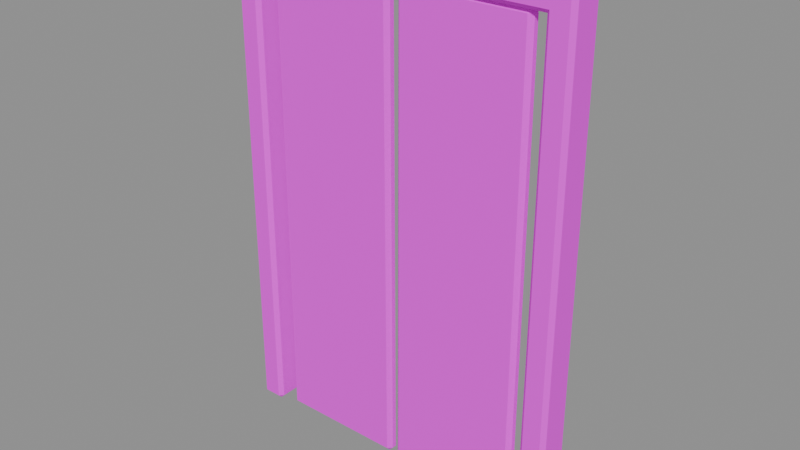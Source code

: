 # Source: door.blend  (saved by Blender 4.5.87; exported with 4.5.12 LTS)
import bpy
from mathutils import Matrix  # noqa: F401  (used for matrix-valued properties, if any)

bpy.ops.wm.read_factory_settings(use_empty=True)
scene = bpy.context.scene
scene.name = 'ComponentPackage_door'

# ---- collections
col_sea_scene_water_building_003_door = bpy.data.collections.new('SEA-SCENE-WATER-BUILDING-003-DOOR'); scene.collection.children.link(col_sea_scene_water_building_003_door)

# ---- images (referenced by path relative to the original .blend; pixels are not part of the script)
import os
ASSET_DIR = os.environ.get("B2B_ASSET_DIR", "")  # directory of the original .blend (textures are referenced by path, not embedded)
HERE = os.path.dirname(os.path.abspath(__file__))  # packed textures are extracted next to this script under _unpacked/

def load_image(name, relpath, width, height, colorspace="sRGB"):
    """Load a texture the original file referenced (path relative to the .blend, or extracted next to this script)."""
    p = next((c for c in (os.path.join(HERE, relpath), os.path.join(ASSET_DIR, relpath)) if relpath and os.path.exists(c)), "")
    if p:
        img = bpy.data.images.load(p, check_existing=True)
        img.name = name
    else:  # same state as the original file: an image datablock whose file is absent (Cycles renders it pink)
        img = bpy.data.images.new(name, width, height)
        img.source = "FILE"
        img.filepath = "//" + (relpath or name)
    img.colorspace_settings.name = colorspace
    return img
img_sea_cabin_timber_8x8_512_png = load_image('sea_cabin_timber_8x8_512.png', 'sea_cabin_timber_8x8_512.png', 1024, 1024, 'sRGB')

# ---- materials (node trees are filled in below, after node groups)
mat_wb003v2_sea_matte = bpy.data.materials.new('WB003V2_SEA_Matte')

# ---- material node trees
mat_wb003v2_sea_matte.use_nodes = True; mat_wb003v2_sea_matte.node_tree.nodes.clear()
_N = mat_wb003v2_sea_matte.node_tree.nodes; _L = mat_wb003v2_sea_matte.node_tree.links
n0 = _N.new('ShaderNodeBsdfPrincipled'); n0.name = '原理化 BSDF'; n0.location = (-200, 100)
n0.inputs[2].default_value = 0.78
n1 = _N.new('ShaderNodeOutputMaterial'); n1.name = '材质输出'; n1.location = (200, 100)
n2 = _N.new('ShaderNodeUVMap'); n2.name = 'UV 贴图'; n2.location = (0, 0)
n2.uv_map = 'PaletteUV'
n3 = _N.new('ShaderNodeTexImage'); n3.name = '图像纹理'; n3.location = (0, 0)
n3.image = img_sea_cabin_timber_8x8_512_png
n3.interpolation = 'Closest'
n3.extension = 'EXTEND'
_L.new(n0.outputs[0], n1.inputs[0])
_L.new(n2.outputs[0], n3.inputs[0])
_L.new(n3.outputs[0], n0.inputs[0])
n1.is_active_output = True

# ---- meshes
me_wb003v2_doorl_004 = bpy.data.meshes.new('WB003V2_DoorL.004')
me_wb003v2_doorl_004.from_pydata([(-1.08, -0.08499, 0.025), (-1.055, -0.085, 0.0), (-1.055, -0.11, 0.025), (-0.92, -0.08499, 0.025), (-0.945, -0.11, 0.025), (-0.945, -0.085, 0.0), (-0.945, 0.11, 0.025), (-0.92, 0.08499, 0.025), (-0.945, 0.085, 0.0), (-1.08, 0.08499, 0.025), (-1.055, 0.11, 0.025), (-1.055, 0.085, 0.0), (-1.078, -0.08331, 3.075), (-1.054, -0.1078, 3.075), (-1.054, -0.0833, 3.1), (-0.9216, -0.08331, 3.075), (-0.9461, -0.0833, 3.1), (-0.9461, -0.1078, 3.075), (-0.9461, 0.1078, 3.075), (-0.9461, 0.0833, 3.1), (-0.9216, 0.08331, 3.075), (-1.078, 0.08331, 3.075), (-1.054, 0.0833, 3.1), (-1.054, 0.1078, 3.075)], [], [(0, 1, 2), (3, 4, 5), (6, 7, 8), (9, 10, 11), (12, 13, 14), (15, 16, 17), (18, 19, 20), (21, 22, 23), (0, 9, 11, 1), (8, 11, 10, 6), (5, 8, 7, 3), (1, 5, 4, 2), (2, 13, 12, 0), (3, 15, 17, 4), (13, 17, 16, 14), (6, 18, 20, 7), (15, 20, 19, 16), (9, 21, 23, 10), (18, 23, 22, 19), (14, 22, 21, 12), (9, 0, 12, 21), (11, 8, 5, 1), (2, 4, 17, 13), (3, 7, 20, 15), (6, 10, 23, 18), (14, 16, 19, 22)])
_uv = me_wb003v2_doorl_004.uv_layers.new(name='PaletteUV')
_uv.uv.foreach_set('vector', [0.5905, 0.8125, 0.5485, 0.8367, 0.5485, 0.7883, 0.5905, 0.8125, 0.5485, 0.8367, 0.5485, 0.7883, 0.5905, 0.8125, 0.5485, 0.8367, 0.5485, 0.7883, 0.5905, 0.8125, 0.5485, 0.8367, 0.5485, 0.7883, 0.5905, 0.8125, 0.5485, 0.8367, 0.5485, 0.7883, 0.5905, 0.8125, 0.5485, 0.8367, 0.5485, 0.7883, 0.5905, 0.8125, 0.5485, 0.8367, 0.5485, 0.7883, 0.5905, 0.8125, 0.5485, 0.8367, 0.5485, 0.7883, 0.5905, 0.8125, 0.5625, 0.8405, 0.5345, 0.8125, 0.5625, 0.7845, 0.5905, 0.8125, 0.5625, 0.8405, 0.5345, 0.8125, 0.5625, 0.7845, 0.5905, 0.8125, 0.5625, 0.8405, 0.5345, 0.8125, 0.5625, 0.7845, 0.5905, 0.8125, 0.5625, 0.8405, 0.5345, 0.8125, 0.5625, 0.7845, 0.5905, 0.8125, 0.5625, 0.8405, 0.5345, 0.8125, 0.5625, 0.7845, 0.5905, 0.8125, 0.5625, 0.8405, 0.5345, 0.8125, 0.5625, 0.7845, 0.5905, 0.8125, 0.5625, 0.8405, 0.5345, 0.8125, 0.5625, 0.7845, 0.5905, 0.8125, 0.5625, 0.8405, 0.5345, 0.8125, 0.5625, 0.7845, 0.5905, 0.8125, 0.5625, 0.8405, 0.5345, 0.8125, 0.5625, 0.7845, 0.5905, 0.8125, 0.5625, 0.8405, 0.5345, 0.8125, 0.5625, 0.7845, 0.5905, 0.8125, 0.5625, 0.8405, 0.5345, 0.8125, 0.5625, 0.7845, 0.5905, 0.8125, 0.5625, 0.8405, 0.5345, 0.8125, 0.5625, 0.7845, 0.5905, 0.8125, 0.5625, 0.8405, 0.5345, 0.8125, 0.5625, 0.7845, 0.5905, 0.8125, 0.5625, 0.8405, 0.5345, 0.8125, 0.5625, 0.7845, 0.5905, 0.8125, 0.5625, 0.8405, 0.5345, 0.8125, 0.5625, 0.7845, 0.5905, 0.8125, 0.5625, 0.8405, 0.5345, 0.8125, 0.5625, 0.7845, 0.5905, 0.8125, 0.5625, 0.8405, 0.5345, 0.8125, 0.5625, 0.7845, 0.5905, 0.8125, 0.5625, 0.8405, 0.5345, 0.8125, 0.5625, 0.7845])
me_wb003v2_doorl_004.materials.append(mat_wb003v2_sea_matte)
me_wb003v2_doorl_004.update()
me_wb003v2_doorr_004 = bpy.data.meshes.new('WB003V2_DoorR.004')
me_wb003v2_doorr_004.from_pydata([(0.92, -0.08499, 0.025), (0.945, -0.085, 0.0), (0.945, -0.11, 0.025), (1.08, -0.08499, 0.025), (1.055, -0.11, 0.025), (1.055, -0.085, 0.0), (1.055, 0.11, 0.025), (1.08, 0.08499, 0.025), (1.055, 0.085, 0.0), (0.92, 0.08499, 0.025), (0.945, 0.11, 0.025), (0.945, 0.085, 0.0), (0.9216, -0.08331, 3.075), (0.9461, -0.1078, 3.075), (0.9461, -0.0833, 3.1), (1.078, -0.08331, 3.075), (1.054, -0.0833, 3.1), (1.054, -0.1078, 3.075), (1.054, 0.1078, 3.075), (1.054, 0.0833, 3.1), (1.078, 0.08331, 3.075), (0.9216, 0.08331, 3.075), (0.9461, 0.0833, 3.1), (0.9461, 0.1078, 3.075)], [], [(0, 1, 2), (3, 4, 5), (6, 7, 8), (9, 10, 11), (12, 13, 14), (15, 16, 17), (18, 19, 20), (21, 22, 23), (0, 9, 11, 1), (8, 11, 10, 6), (5, 8, 7, 3), (1, 5, 4, 2), (2, 13, 12, 0), (3, 15, 17, 4), (13, 17, 16, 14), (6, 18, 20, 7), (15, 20, 19, 16), (9, 21, 23, 10), (18, 23, 22, 19), (14, 22, 21, 12), (9, 0, 12, 21), (11, 8, 5, 1), (2, 4, 17, 13), (3, 7, 20, 15), (6, 10, 23, 18), (14, 16, 19, 22)])
_uv = me_wb003v2_doorr_004.uv_layers.new(name='PaletteUV')
_uv.uv.foreach_set('vector', [0.5905, 0.8125, 0.5485, 0.8367, 0.5485, 0.7883, 0.5905, 0.8125, 0.5485, 0.8367, 0.5485, 0.7883, 0.5905, 0.8125, 0.5485, 0.8367, 0.5485, 0.7883, 0.5905, 0.8125, 0.5485, 0.8367, 0.5485, 0.7883, 0.5905, 0.8125, 0.5485, 0.8367, 0.5485, 0.7883, 0.5905, 0.8125, 0.5485, 0.8367, 0.5485, 0.7883, 0.5905, 0.8125, 0.5485, 0.8367, 0.5485, 0.7883, 0.5905, 0.8125, 0.5485, 0.8367, 0.5485, 0.7883, 0.5905, 0.8125, 0.5625, 0.8405, 0.5345, 0.8125, 0.5625, 0.7845, 0.5905, 0.8125, 0.5625, 0.8405, 0.5345, 0.8125, 0.5625, 0.7845, 0.5905, 0.8125, 0.5625, 0.8405, 0.5345, 0.8125, 0.5625, 0.7845, 0.5905, 0.8125, 0.5625, 0.8405, 0.5345, 0.8125, 0.5625, 0.7845, 0.5905, 0.8125, 0.5625, 0.8405, 0.5345, 0.8125, 0.5625, 0.7845, 0.5905, 0.8125, 0.5625, 0.8405, 0.5345, 0.8125, 0.5625, 0.7845, 0.5905, 0.8125, 0.5625, 0.8405, 0.5345, 0.8125, 0.5625, 0.7845, 0.5905, 0.8125, 0.5625, 0.8405, 0.5345, 0.8125, 0.5625, 0.7845, 0.5905, 0.8125, 0.5625, 0.8405, 0.5345, 0.8125, 0.5625, 0.7845, 0.5905, 0.8125, 0.5625, 0.8405, 0.5345, 0.8125, 0.5625, 0.7845, 0.5905, 0.8125, 0.5625, 0.8405, 0.5345, 0.8125, 0.5625, 0.7845, 0.5905, 0.8125, 0.5625, 0.8405, 0.5345, 0.8125, 0.5625, 0.7845, 0.5905, 0.8125, 0.5625, 0.8405, 0.5345, 0.8125, 0.5625, 0.7845, 0.5905, 0.8125, 0.5625, 0.8405, 0.5345, 0.8125, 0.5625, 0.7845, 0.5905, 0.8125, 0.5625, 0.8405, 0.5345, 0.8125, 0.5625, 0.7845, 0.5905, 0.8125, 0.5625, 0.8405, 0.5345, 0.8125, 0.5625, 0.7845, 0.5905, 0.8125, 0.5625, 0.8405, 0.5345, 0.8125, 0.5625, 0.7845, 0.5905, 0.8125, 0.5625, 0.8405, 0.5345, 0.8125, 0.5625, 0.7845])
me_wb003v2_doorr_004.materials.append(mat_wb003v2_sea_matte)
me_wb003v2_doorr_004.update()
me_wb003v2_doort_004 = bpy.data.meshes.new('WB003V2_DoorT.004')
me_wb003v2_doort_004.from_pydata([(-1.0, -0.085, 2.965), (-0.975, -0.08498, 2.94), (-0.975, -0.11, 2.965), (1.0, -0.0833, 2.966), (0.975, -0.1078, 2.966), (0.975, -0.08332, 2.942), (0.975, 0.1078, 2.966), (1.0, 0.0833, 2.966), (0.975, 0.08332, 2.942), (-1.0, 0.085, 2.965), (-0.975, 0.11, 2.965), (-0.975, 0.08498, 2.94), (-1.0, -0.085, 3.075), (-0.975, -0.11, 3.075), (-0.975, -0.08498, 3.1), (1.0, -0.0833, 3.074), (0.975, -0.08332, 3.098), (0.975, -0.1078, 3.074), (0.975, 0.1078, 3.074), (0.975, 0.08332, 3.098), (1.0, 0.0833, 3.074), (-1.0, 0.085, 3.075), (-0.975, 0.08498, 3.1), (-0.975, 0.11, 3.075)], [], [(0, 1, 2), (3, 4, 5), (6, 7, 8), (9, 10, 11), (12, 13, 14), (15, 16, 17), (18, 19, 20), (21, 22, 23), (0, 9, 11, 1), (8, 11, 10, 6), (5, 8, 7, 3), (1, 5, 4, 2), (2, 13, 12, 0), (3, 15, 17, 4), (13, 17, 16, 14), (6, 18, 20, 7), (15, 20, 19, 16), (9, 21, 23, 10), (18, 23, 22, 19), (14, 22, 21, 12), (9, 0, 12, 21), (11, 8, 5, 1), (2, 4, 17, 13), (3, 7, 20, 15), (6, 10, 23, 18), (14, 16, 19, 22)])
_uv = me_wb003v2_doort_004.uv_layers.new(name='PaletteUV')
_uv.uv.foreach_set('vector', [0.5905, 0.8125, 0.5485, 0.8367, 0.5485, 0.7883, 0.5905, 0.8125, 0.5485, 0.8367, 0.5485, 0.7883, 0.5905, 0.8125, 0.5485, 0.8367, 0.5485, 0.7883, 0.5905, 0.8125, 0.5485, 0.8367, 0.5485, 0.7883, 0.5905, 0.8125, 0.5485, 0.8367, 0.5485, 0.7883, 0.5905, 0.8125, 0.5485, 0.8367, 0.5485, 0.7883, 0.5905, 0.8125, 0.5485, 0.8367, 0.5485, 0.7883, 0.5905, 0.8125, 0.5485, 0.8367, 0.5485, 0.7883, 0.5905, 0.8125, 0.5625, 0.8405, 0.5345, 0.8125, 0.5625, 0.7845, 0.5905, 0.8125, 0.5625, 0.8405, 0.5345, 0.8125, 0.5625, 0.7845, 0.5905, 0.8125, 0.5625, 0.8405, 0.5345, 0.8125, 0.5625, 0.7845, 0.5905, 0.8125, 0.5625, 0.8405, 0.5345, 0.8125, 0.5625, 0.7845, 0.5905, 0.8125, 0.5625, 0.8405, 0.5345, 0.8125, 0.5625, 0.7845, 0.5905, 0.8125, 0.5625, 0.8405, 0.5345, 0.8125, 0.5625, 0.7845, 0.5905, 0.8125, 0.5625, 0.8405, 0.5345, 0.8125, 0.5625, 0.7845, 0.5905, 0.8125, 0.5625, 0.8405, 0.5345, 0.8125, 0.5625, 0.7845, 0.5905, 0.8125, 0.5625, 0.8405, 0.5345, 0.8125, 0.5625, 0.7845, 0.5905, 0.8125, 0.5625, 0.8405, 0.5345, 0.8125, 0.5625, 0.7845, 0.5905, 0.8125, 0.5625, 0.8405, 0.5345, 0.8125, 0.5625, 0.7845, 0.5905, 0.8125, 0.5625, 0.8405, 0.5345, 0.8125, 0.5625, 0.7845, 0.5905, 0.8125, 0.5625, 0.8405, 0.5345, 0.8125, 0.5625, 0.7845, 0.5905, 0.8125, 0.5625, 0.8405, 0.5345, 0.8125, 0.5625, 0.7845, 0.5905, 0.8125, 0.5625, 0.8405, 0.5345, 0.8125, 0.5625, 0.7845, 0.5905, 0.8125, 0.5625, 0.8405, 0.5345, 0.8125, 0.5625, 0.7845, 0.5905, 0.8125, 0.5625, 0.8405, 0.5345, 0.8125, 0.5625, 0.7845, 0.5905, 0.8125, 0.5625, 0.8405, 0.5345, 0.8125, 0.5625, 0.7845])
me_wb003v2_doort_004.materials.append(mat_wb003v2_sea_matte)
me_wb003v2_doort_004.update()
me_wb003v2_leafl_004 = bpy.data.meshes.new('WB003V2_LeafL.004')
me_wb003v2_leafl_004.from_pydata([(-0.8399, -0.045, 0.025), (-0.815, -0.045, 0.0), (-0.8149, -0.06999, 0.025), (-0.02007, -0.045, 0.025), (-0.04507, -0.06999, 0.025), (-0.045, -0.045, 0.0), (-0.04507, 0.009993, 0.025), (-0.02007, -0.015, 0.025), (-0.045, -0.015, 0.0), (-0.8399, -0.015, 0.025), (-0.8149, 0.009993, 0.025), (-0.815, -0.015, 0.0), (-0.8319, -0.0447, 2.915), (-0.8074, -0.06921, 2.915), (-0.8073, -0.0447, 2.94), (-0.02813, -0.0447, 2.915), (-0.0527, -0.0447, 2.94), (-0.05263, -0.06921, 2.915), (-0.05263, 0.009207, 2.915), (-0.0527, -0.0153, 2.94), (-0.02813, -0.0153, 2.915), (-0.8319, -0.0153, 2.915), (-0.8073, -0.0153, 2.94), (-0.8074, 0.009207, 2.915)], [], [(0, 1, 2), (3, 4, 5), (6, 7, 8), (9, 10, 11), (12, 13, 14), (15, 16, 17), (18, 19, 20), (21, 22, 23), (0, 9, 11, 1), (8, 11, 10, 6), (5, 8, 7, 3), (1, 5, 4, 2), (2, 13, 12, 0), (3, 15, 17, 4), (13, 17, 16, 14), (6, 18, 20, 7), (15, 20, 19, 16), (9, 21, 23, 10), (18, 23, 22, 19), (14, 22, 21, 12), (9, 0, 12, 21), (11, 8, 5, 1), (2, 4, 17, 13), (3, 7, 20, 15), (6, 10, 23, 18), (14, 16, 19, 22)])
_uv = me_wb003v2_leafl_004.uv_layers.new(name='PaletteUV')
_uv.uv.foreach_set('vector', [0.7155, 0.4375, 0.6735, 0.4617, 0.6735, 0.4133, 0.7155, 0.4375, 0.6735, 0.4617, 0.6735, 0.4133, 0.7155, 0.4375, 0.6735, 0.4617, 0.6735, 0.4133, 0.7155, 0.4375, 0.6735, 0.4617, 0.6735, 0.4133, 0.7155, 0.4375, 0.6735, 0.4617, 0.6735, 0.4133, 0.7155, 0.4375, 0.6735, 0.4617, 0.6735, 0.4133, 0.7155, 0.4375, 0.6735, 0.4617, 0.6735, 0.4133, 0.7155, 0.4375, 0.6735, 0.4617, 0.6735, 0.4133, 0.7155, 0.4375, 0.6875, 0.4655, 0.6595, 0.4375, 0.6875, 0.4095, 0.7155, 0.4375, 0.6875, 0.4655, 0.6595, 0.4375, 0.6875, 0.4095, 0.7155, 0.4375, 0.6875, 0.4655, 0.6595, 0.4375, 0.6875, 0.4095, 0.7155, 0.4375, 0.6875, 0.4655, 0.6595, 0.4375, 0.6875, 0.4095, 0.7155, 0.4375, 0.6875, 0.4655, 0.6595, 0.4375, 0.6875, 0.4095, 0.7155, 0.4375, 0.6875, 0.4655, 0.6595, 0.4375, 0.6875, 0.4095, 0.7155, 0.4375, 0.6875, 0.4655, 0.6595, 0.4375, 0.6875, 0.4095, 0.7155, 0.4375, 0.6875, 0.4655, 0.6595, 0.4375, 0.6875, 0.4095, 0.7155, 0.4375, 0.6875, 0.4655, 0.6595, 0.4375, 0.6875, 0.4095, 0.7155, 0.4375, 0.6875, 0.4655, 0.6595, 0.4375, 0.6875, 0.4095, 0.7155, 0.4375, 0.6875, 0.4655, 0.6595, 0.4375, 0.6875, 0.4095, 0.7155, 0.4375, 0.6875, 0.4655, 0.6595, 0.4375, 0.6875, 0.4095, 0.7155, 0.4375, 0.6875, 0.4655, 0.6595, 0.4375, 0.6875, 0.4095, 0.7155, 0.4375, 0.6875, 0.4655, 0.6595, 0.4375, 0.6875, 0.4095, 0.7155, 0.4375, 0.6875, 0.4655, 0.6595, 0.4375, 0.6875, 0.4095, 0.7155, 0.4375, 0.6875, 0.4655, 0.6595, 0.4375, 0.6875, 0.4095, 0.7155, 0.4375, 0.6875, 0.4655, 0.6595, 0.4375, 0.6875, 0.4095, 0.7155, 0.4375, 0.6875, 0.4655, 0.6595, 0.4375, 0.6875, 0.4095])
me_wb003v2_leafl_004.materials.append(mat_wb003v2_sea_matte)
me_wb003v2_leafl_004.update()
me_wb003v2_leafr_004 = bpy.data.meshes.new('WB003V2_LeafR.004')
me_wb003v2_leafr_004.from_pydata([(0.02007, -0.045, 0.025), (0.045, -0.045, 0.0), (0.04507, -0.06999, 0.025), (0.8399, -0.045, 0.025), (0.8149, -0.06999, 0.025), (0.815, -0.045, 0.0), (0.8149, 0.009993, 0.025), (0.8399, -0.015, 0.025), (0.815, -0.015, 0.0), (0.02007, -0.015, 0.025), (0.04507, 0.009993, 0.025), (0.045, -0.015, 0.0), (0.02813, -0.0447, 2.915), (0.05263, -0.06921, 2.915), (0.0527, -0.0447, 2.94), (0.8319, -0.0447, 2.915), (0.8073, -0.0447, 2.94), (0.8074, -0.06921, 2.915), (0.8074, 0.009207, 2.915), (0.8073, -0.0153, 2.94), (0.8319, -0.0153, 2.915), (0.02813, -0.0153, 2.915), (0.0527, -0.0153, 2.94), (0.05263, 0.009207, 2.915)], [], [(0, 1, 2), (3, 4, 5), (6, 7, 8), (9, 10, 11), (12, 13, 14), (15, 16, 17), (18, 19, 20), (21, 22, 23), (0, 9, 11, 1), (8, 11, 10, 6), (5, 8, 7, 3), (1, 5, 4, 2), (2, 13, 12, 0), (3, 15, 17, 4), (13, 17, 16, 14), (6, 18, 20, 7), (15, 20, 19, 16), (9, 21, 23, 10), (18, 23, 22, 19), (14, 22, 21, 12), (9, 0, 12, 21), (11, 8, 5, 1), (2, 4, 17, 13), (3, 7, 20, 15), (6, 10, 23, 18), (14, 16, 19, 22)])
_uv = me_wb003v2_leafr_004.uv_layers.new(name='PaletteUV')
_uv.uv.foreach_set('vector', [0.7155, 0.4375, 0.6735, 0.4617, 0.6735, 0.4133, 0.7155, 0.4375, 0.6735, 0.4617, 0.6735, 0.4133, 0.7155, 0.4375, 0.6735, 0.4617, 0.6735, 0.4133, 0.7155, 0.4375, 0.6735, 0.4617, 0.6735, 0.4133, 0.7155, 0.4375, 0.6735, 0.4617, 0.6735, 0.4133, 0.7155, 0.4375, 0.6735, 0.4617, 0.6735, 0.4133, 0.7155, 0.4375, 0.6735, 0.4617, 0.6735, 0.4133, 0.7155, 0.4375, 0.6735, 0.4617, 0.6735, 0.4133, 0.7155, 0.4375, 0.6875, 0.4655, 0.6595, 0.4375, 0.6875, 0.4095, 0.7155, 0.4375, 0.6875, 0.4655, 0.6595, 0.4375, 0.6875, 0.4095, 0.7155, 0.4375, 0.6875, 0.4655, 0.6595, 0.4375, 0.6875, 0.4095, 0.7155, 0.4375, 0.6875, 0.4655, 0.6595, 0.4375, 0.6875, 0.4095, 0.7155, 0.4375, 0.6875, 0.4655, 0.6595, 0.4375, 0.6875, 0.4095, 0.7155, 0.4375, 0.6875, 0.4655, 0.6595, 0.4375, 0.6875, 0.4095, 0.7155, 0.4375, 0.6875, 0.4655, 0.6595, 0.4375, 0.6875, 0.4095, 0.7155, 0.4375, 0.6875, 0.4655, 0.6595, 0.4375, 0.6875, 0.4095, 0.7155, 0.4375, 0.6875, 0.4655, 0.6595, 0.4375, 0.6875, 0.4095, 0.7155, 0.4375, 0.6875, 0.4655, 0.6595, 0.4375, 0.6875, 0.4095, 0.7155, 0.4375, 0.6875, 0.4655, 0.6595, 0.4375, 0.6875, 0.4095, 0.7155, 0.4375, 0.6875, 0.4655, 0.6595, 0.4375, 0.6875, 0.4095, 0.7155, 0.4375, 0.6875, 0.4655, 0.6595, 0.4375, 0.6875, 0.4095, 0.7155, 0.4375, 0.6875, 0.4655, 0.6595, 0.4375, 0.6875, 0.4095, 0.7155, 0.4375, 0.6875, 0.4655, 0.6595, 0.4375, 0.6875, 0.4095, 0.7155, 0.4375, 0.6875, 0.4655, 0.6595, 0.4375, 0.6875, 0.4095, 0.7155, 0.4375, 0.6875, 0.4655, 0.6595, 0.4375, 0.6875, 0.4095, 0.7155, 0.4375, 0.6875, 0.4655, 0.6595, 0.4375, 0.6875, 0.4095])
me_wb003v2_leafr_004.materials.append(mat_wb003v2_sea_matte)
me_wb003v2_leafr_004.update()

# ---- objects
ob_wb003v2_doorl = bpy.data.objects.new('WB003V2_DoorL', me_wb003v2_doorl_004)
ob_wb003v2_doorr = bpy.data.objects.new('WB003V2_DoorR', me_wb003v2_doorr_004)
ob_wb003v2_doort = bpy.data.objects.new('WB003V2_DoorT', me_wb003v2_doort_004)
ob_wb003v2_leafl = bpy.data.objects.new('WB003V2_LeafL', me_wb003v2_leafl_004)
ob_wb003v2_leafr = bpy.data.objects.new('WB003V2_LeafR', me_wb003v2_leafr_004)

# ---- transforms, parenting, visibility, modifiers, constraints
ob_wb003v2_doorl.location = (0.0, 0.0, 0.0)
ob_wb003v2_doorr.location = (0.0, 0.0, 0.0)
ob_wb003v2_doort.location = (0.0, 0.0, 0.0)
ob_wb003v2_leafl.location = (0.0, 0.0, 0.0)
ob_wb003v2_leafr.location = (0.0, 0.0, 0.0)

# ---- collection membership
col_sea_scene_water_building_003_door.objects.link(ob_wb003v2_doorl)
col_sea_scene_water_building_003_door.objects.link(ob_wb003v2_doorr)
col_sea_scene_water_building_003_door.objects.link(ob_wb003v2_doort)
col_sea_scene_water_building_003_door.objects.link(ob_wb003v2_leafl)
col_sea_scene_water_building_003_door.objects.link(ob_wb003v2_leafr)

# ---- scene / render settings (as saved in the file)
scene.frame_start = 1; scene.frame_end = 250; scene.frame_set(1)
scene.render.engine = 'BLENDER_EEVEE_NEXT'
scene.render.image_settings.exr_codec = 'NONE'
scene.render.simplify_subdivision_render = 0
scene.render.simplify_child_particles_render = 0.0
scene.eevee.use_volume_custom_range = False
scene.eevee.use_fast_gi = False
scene.eevee.use_shadows = False
scene.view_settings.white_balance_temperature = 0.0
scene.view_settings.white_balance_tint = 0.0
scene.view_settings.white_balance_whitepoint = (2.97, 0.5193, -0.0414)
bpy.context.view_layer.update()

# ---- added for rendering (the .blend has no active camera and no usable light): camera, sun + grey world if the file has none
cam_auto = bpy.data.cameras.new('AutoCamera')
cam_auto.lens = 50.0
cam_auto.sensor_width = 36.0
cam_auto.clip_end = 1000.0
ob_auto_camera = bpy.data.objects.new('AutoCamera', cam_auto)
scene.collection.objects.link(ob_auto_camera)
ob_auto_camera.location = (3.50169, -4.20203, 4.35135)
ob_auto_camera.rotation_euler = (1.09748, -7.21219e-08, 0.694738)
scene.camera = ob_auto_camera
light_auto_sun = bpy.data.lights.new('AutoSun', 'SUN')
light_auto_sun.energy = 3.0
light_auto_sun.angle = 0.0523599
ob_auto_sun = bpy.data.objects.new('AutoSun', light_auto_sun)
scene.collection.objects.link(ob_auto_sun)
ob_auto_sun.rotation_euler = (0.872665, 0.174533, 0.523599)
if scene.world is None:
    world_auto = bpy.data.worlds.new('AutoWorld')
    world_auto.color = (0.3, 0.3, 0.3)
    scene.world = world_auto
bpy.context.view_layer.update()
